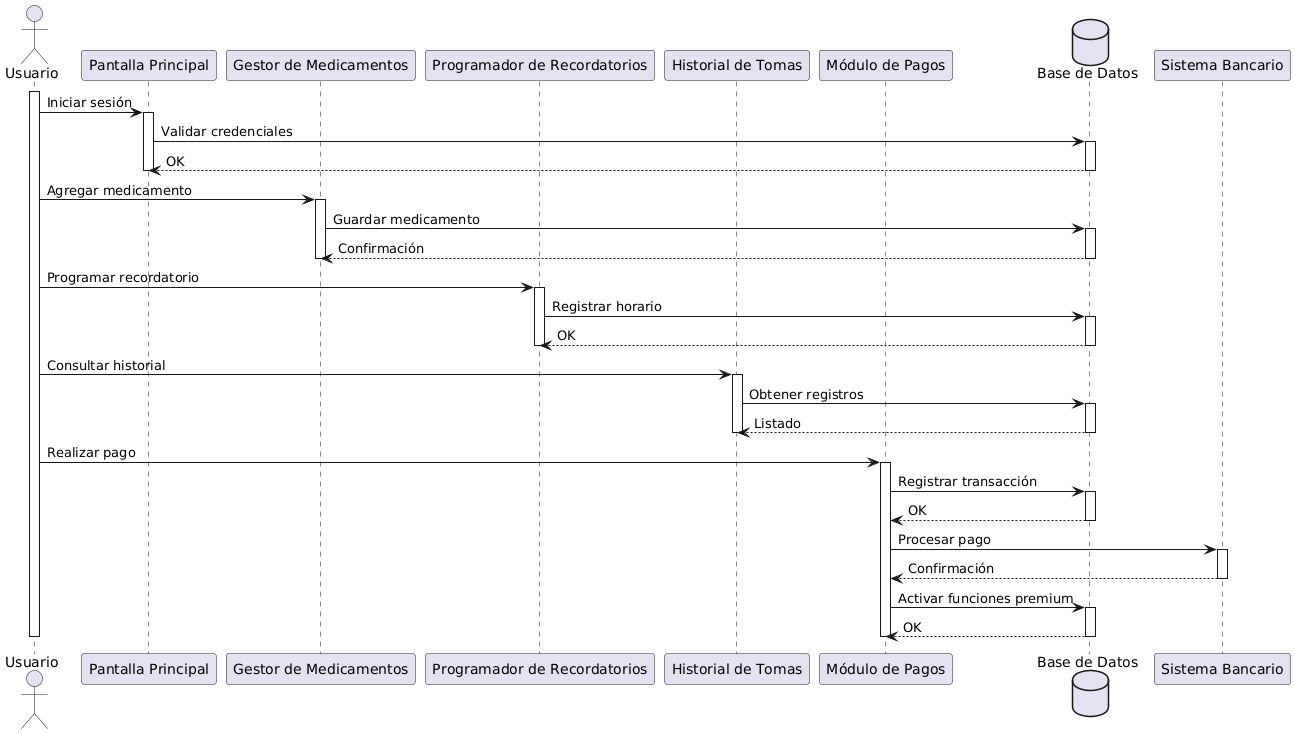

The diagram above was rendered by PlantUML. Its source (embedded in the PNG):
@startuml
actor Usuario as U

participant "Pantalla Principal" as PP
participant "Gestor de Medicamentos" as GM
participant "Programador de Recordatorios" as PR
participant "Historial de Tomas" as HT
participant "Módulo de Pagos" as MP
database "Base de Datos" as DB

activate U

U -> PP : Iniciar sesión
activate PP
PP -> DB : Validar credenciales
activate DB
DB --> PP : OK
deactivate DB
deactivate PP

U -> GM : Agregar medicamento
activate GM
GM -> DB : Guardar medicamento
activate DB
DB --> GM : Confirmación
deactivate DB
deactivate GM

U -> PR : Programar recordatorio
activate PR
PR -> DB : Registrar horario
activate DB
DB --> PR : OK
deactivate DB
deactivate PR

U -> HT : Consultar historial
activate HT
HT -> DB : Obtener registros
activate DB
DB --> HT : Listado
deactivate DB
deactivate HT

U -> MP : Realizar pago
activate MP
MP -> DB : Registrar transacción
activate DB
DB --> MP : OK
deactivate DB
MP -> "Sistema Bancario" : Procesar pago
activate "Sistema Bancario"
"Sistema Bancario" --> MP : Confirmación
deactivate "Sistema Bancario"
MP -> DB : Activar funciones premium
activate DB
DB --> MP : OK
deactivate DB
deactivate MP

deactivate U
@enduml